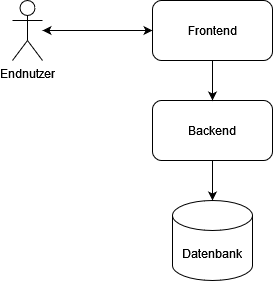

The diagram above was exported from draw.io. Its source (the exported page's mxGraphModel, read from the mxfile embedded in the PNG):
<mxGraphModel dx="1106" dy="670" grid="1" gridSize="10" guides="1" tooltips="1" connect="1" arrows="1" fold="1" page="1" pageScale="1" pageWidth="400" pageHeight="400" math="0" shadow="0">
  <root>
    <mxCell id="0" />
    <mxCell id="1" parent="0" />
    <object label="Endnutzer" id="bJMoE8F6jw5ZK1IdAzWe-1">
      <mxCell style="shape=umlActor;verticalLabelPosition=bottom;verticalAlign=top;html=1;outlineConnect=0;" vertex="1" parent="1">
        <mxGeometry x="70" y="60" width="30" height="60" as="geometry" />
      </mxCell>
    </object>
    <mxCell id="bJMoE8F6jw5ZK1IdAzWe-2" value="Frontend" style="rounded=1;whiteSpace=wrap;html=1;" vertex="1" parent="1">
      <mxGeometry x="210" y="60" width="120" height="60" as="geometry" />
    </mxCell>
    <mxCell id="bJMoE8F6jw5ZK1IdAzWe-3" value="" style="endArrow=classic;startArrow=classic;html=1;rounded=0;" edge="1" parent="1" source="bJMoE8F6jw5ZK1IdAzWe-1" target="bJMoE8F6jw5ZK1IdAzWe-2">
      <mxGeometry width="50" height="50" relative="1" as="geometry">
        <mxPoint x="230" y="220" as="sourcePoint" />
        <mxPoint x="280" y="170" as="targetPoint" />
      </mxGeometry>
    </mxCell>
    <mxCell id="bJMoE8F6jw5ZK1IdAzWe-4" value="Backend" style="rounded=1;whiteSpace=wrap;html=1;" vertex="1" parent="1">
      <mxGeometry x="210" y="160" width="120" height="60" as="geometry" />
    </mxCell>
    <mxCell id="bJMoE8F6jw5ZK1IdAzWe-5" value="Datenbank" style="shape=cylinder3;whiteSpace=wrap;html=1;boundedLbl=1;backgroundOutline=1;size=15;" vertex="1" parent="1">
      <mxGeometry x="230" y="260" width="80" height="80" as="geometry" />
    </mxCell>
    <mxCell id="bJMoE8F6jw5ZK1IdAzWe-7" value="" style="endArrow=classic;html=1;rounded=0;" edge="1" parent="1" source="bJMoE8F6jw5ZK1IdAzWe-2" target="bJMoE8F6jw5ZK1IdAzWe-4">
      <mxGeometry width="50" height="50" relative="1" as="geometry">
        <mxPoint x="470" y="130" as="sourcePoint" />
        <mxPoint x="280" y="170" as="targetPoint" />
      </mxGeometry>
    </mxCell>
    <mxCell id="bJMoE8F6jw5ZK1IdAzWe-8" value="" style="endArrow=classic;html=1;rounded=0;" edge="1" parent="1" source="bJMoE8F6jw5ZK1IdAzWe-4" target="bJMoE8F6jw5ZK1IdAzWe-5">
      <mxGeometry width="50" height="50" relative="1" as="geometry">
        <mxPoint x="270" y="150" as="sourcePoint" />
        <mxPoint x="270" y="190" as="targetPoint" />
      </mxGeometry>
    </mxCell>
  </root>
</mxGraphModel>